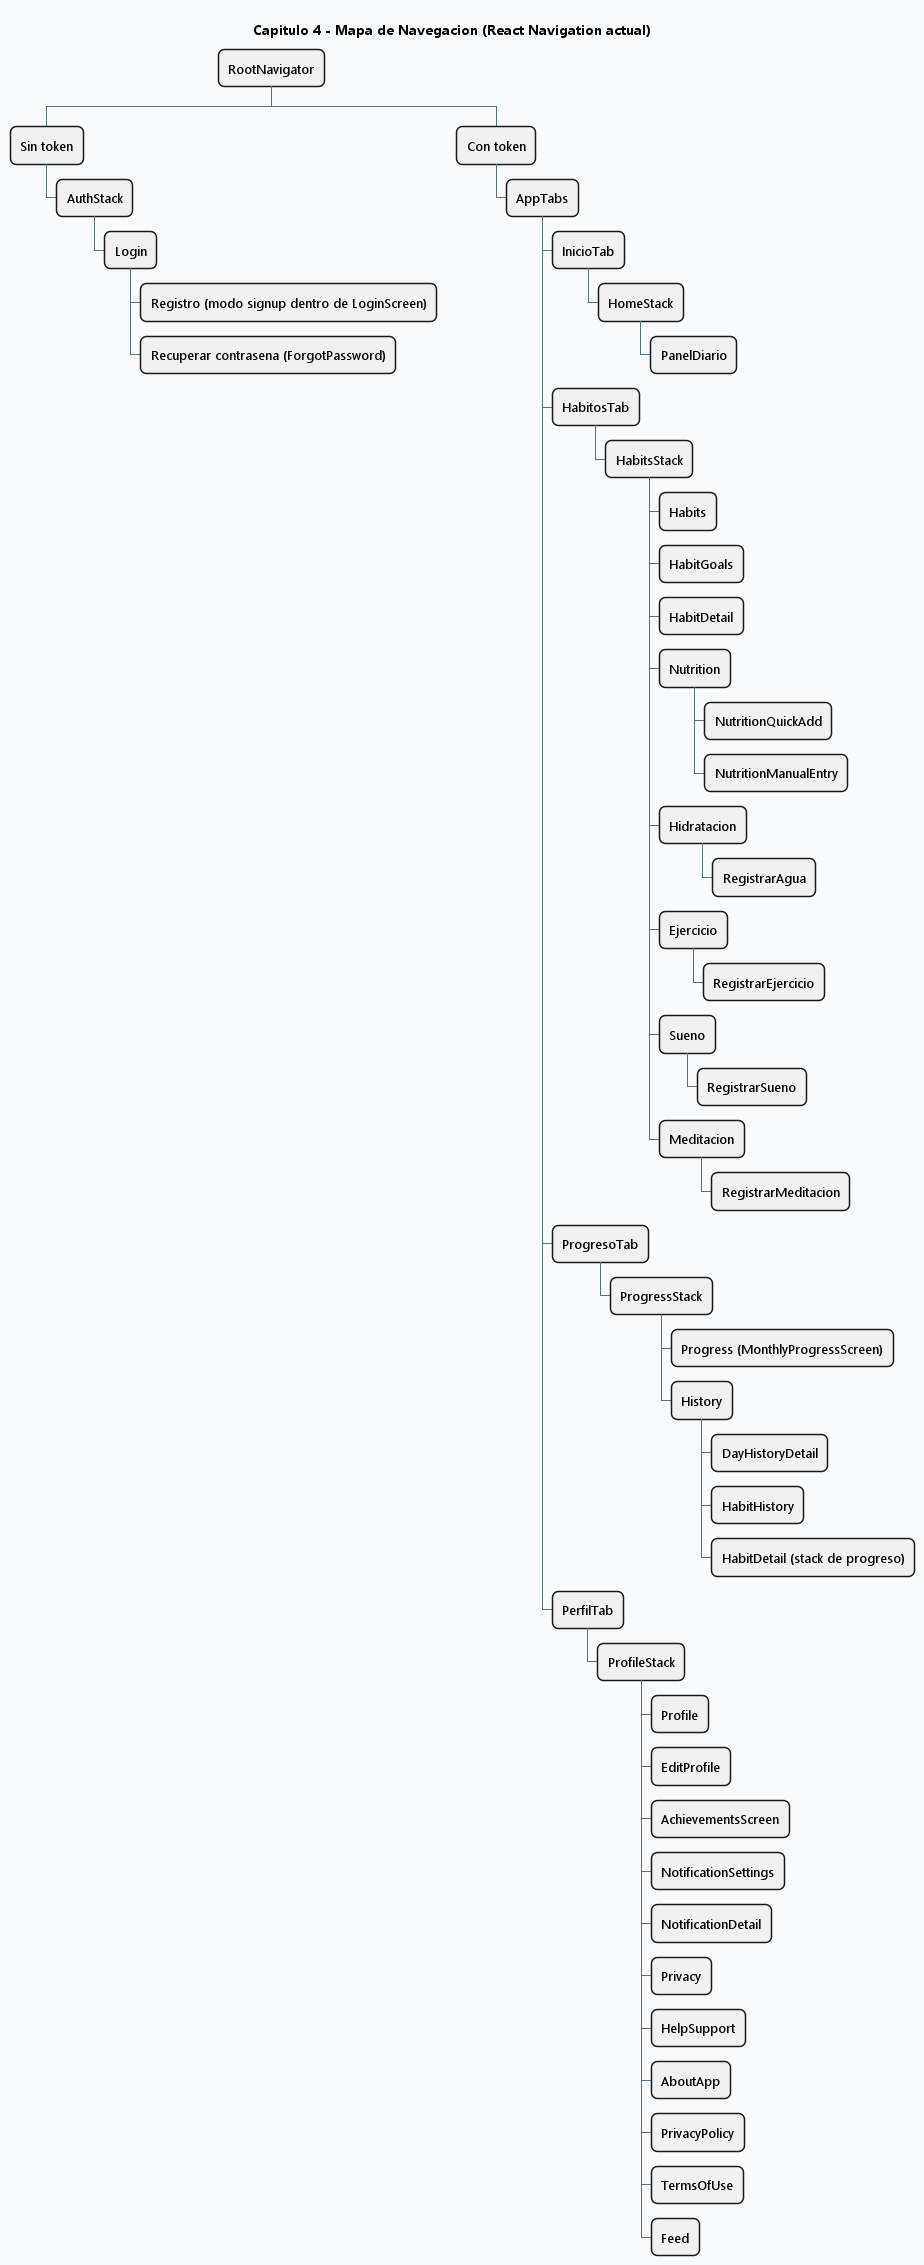

The diagram above was rendered by PlantUML. Its source (embedded in the PNG):
@startwbs
' CAP4 - 07 Mapa de Navegacion

skinparam backgroundColor #F8FAFC
skinparam shadowing false
skinparam roundcorner 12
skinparam defaultFontName Segoe UI
skinparam defaultFontSize 13
skinparam ArrowColor #5B7083
skinparam ArrowThickness 1
skinparam noteBackgroundColor #FFF9E6
skinparam noteBorderColor #D7C58A

title Capitulo 4 - Mapa de Navegacion (React Navigation actual)

* RootNavigator
** Sin token
*** AuthStack
**** Login
***** Registro (modo signup dentro de LoginScreen)
***** Recuperar contrasena (ForgotPassword)
** Con token
*** AppTabs
**** InicioTab
***** HomeStack
****** PanelDiario
**** HabitosTab
***** HabitsStack
****** Habits
****** HabitGoals
****** HabitDetail
****** Nutrition
******* NutritionQuickAdd
******* NutritionManualEntry
****** Hidratacion
******* RegistrarAgua
****** Ejercicio
******* RegistrarEjercicio
****** Sueno
******* RegistrarSueno
****** Meditacion
******* RegistrarMeditacion
**** ProgresoTab
***** ProgressStack
****** Progress (MonthlyProgressScreen)
****** History
******* DayHistoryDetail
******* HabitHistory
******* HabitDetail (stack de progreso)
**** PerfilTab
***** ProfileStack
****** Profile
****** EditProfile
****** AchievementsScreen
****** NotificationSettings
****** NotificationDetail
****** Privacy
****** HelpSupport
****** AboutApp
****** PrivacyPolicy
****** TermsOfUse
****** Feed
/'
note right
Fuente: RootNavigator + AppTabs + AuthStack +
HomeStack + HabitsStack + ProgressStack + ProfileStack.
end note

note bottom
El tab bar se oculta en rutas no raiz segun shouldHideTabBar()
de AppTabs (por ejemplo EditProfile, AchievementsScreen, etc.).
end note'/

@endwbs